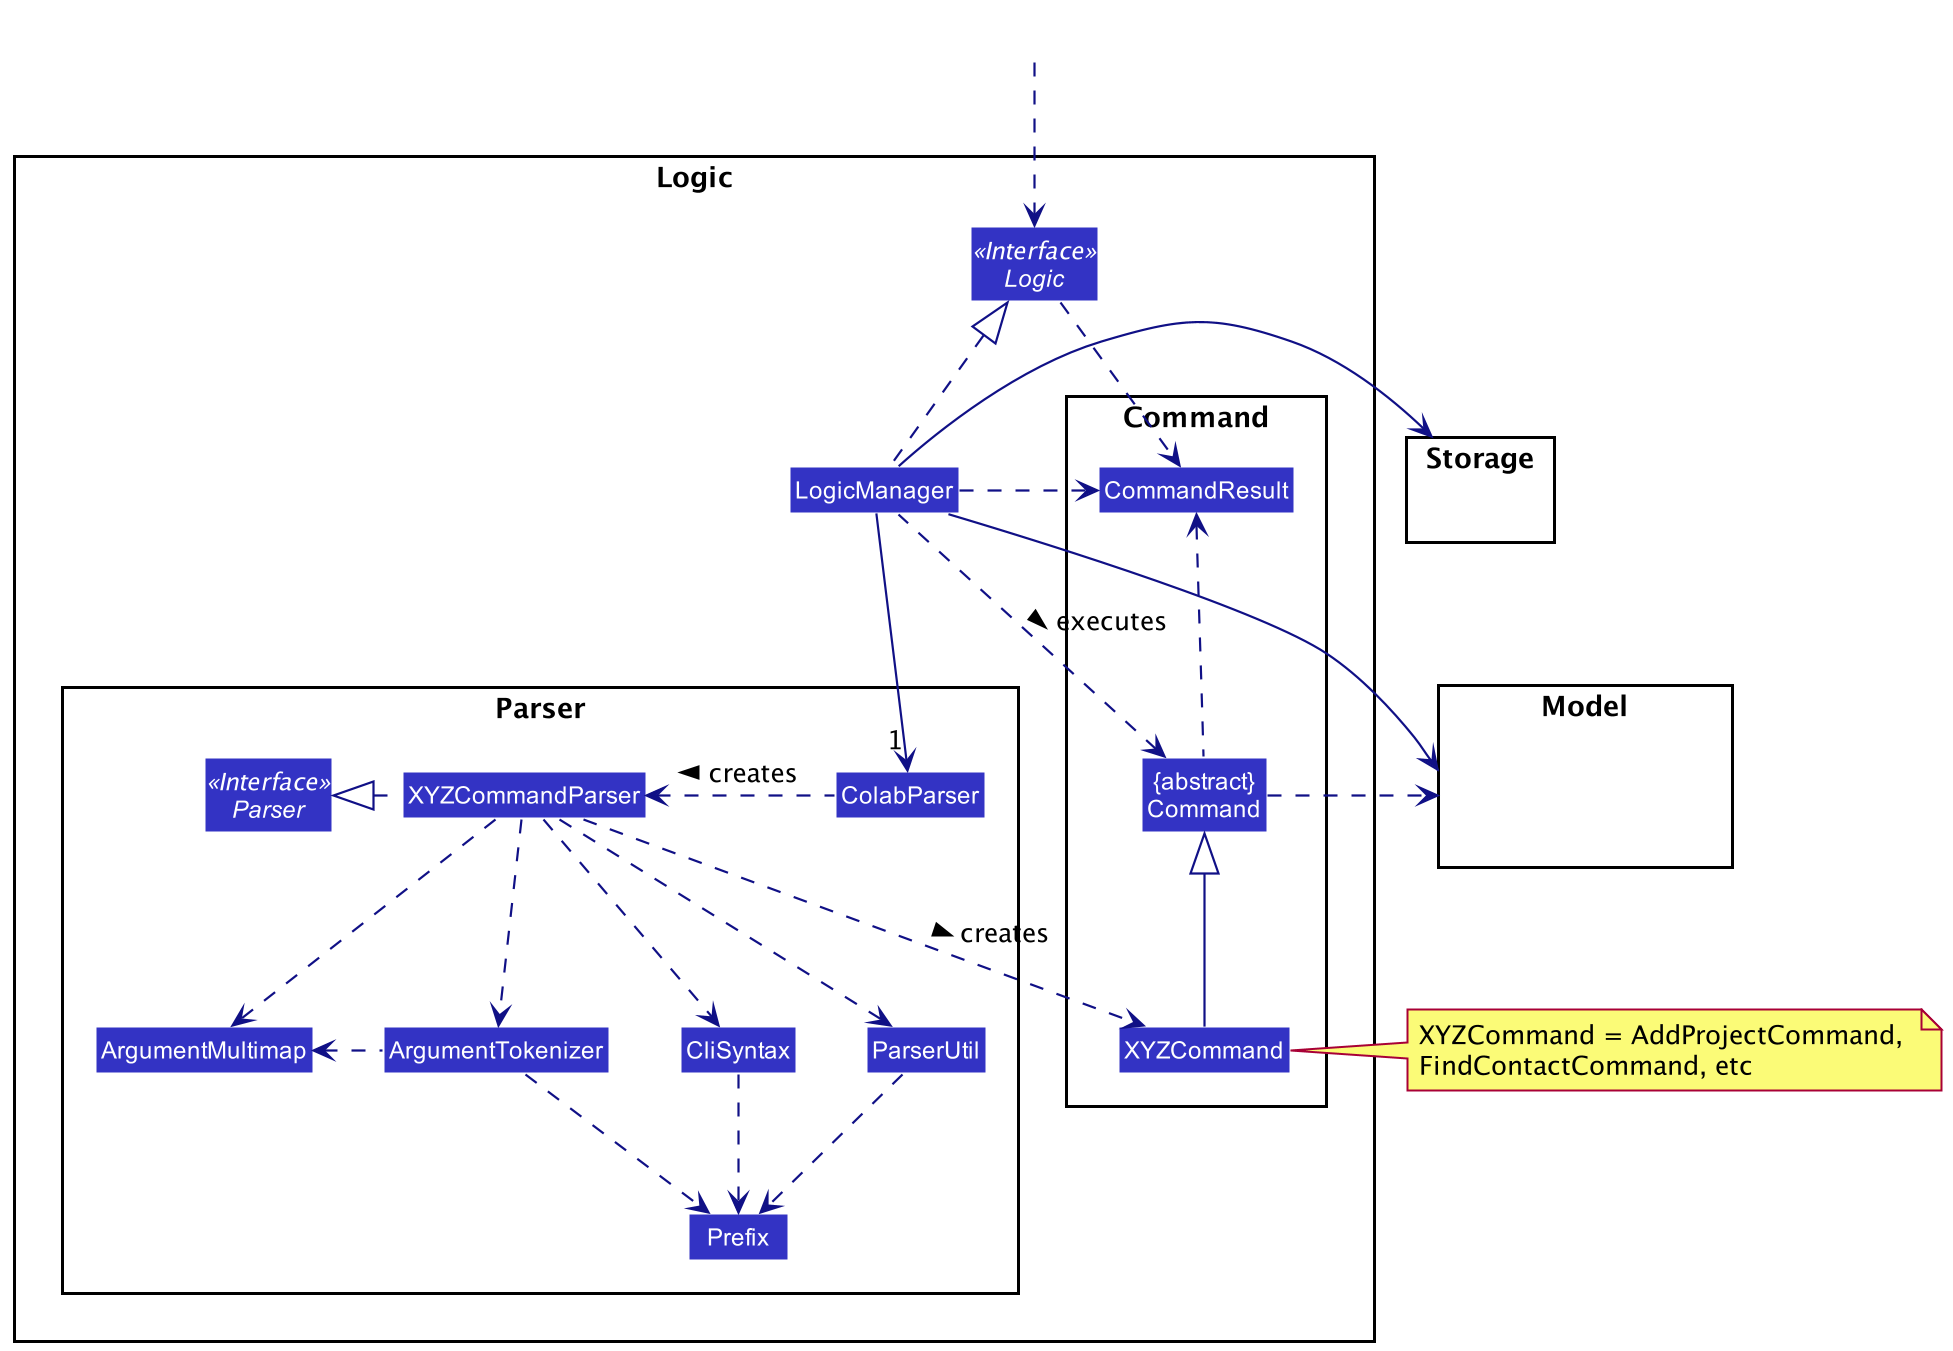

The diagram above was rendered by PlantUML. Its source (embedded in the PNG):
@startuml
!include style.puml
skinparam arrowThickness 1.1
skinparam arrowColor LOGIC_COLOR_T4
skinparam classBackgroundColor LOGIC_COLOR

package Logic {

package Parser {
Interface Parser <<Interface>>
Class ColabParser
Class XYZCommandParser
Class CliSyntax
Class ParserUtil
Class ArgumentMultimap
Class ArgumentTokenizer
Class Prefix
}

package Command {
Class XYZCommand
Class CommandResult
Class "{abstract}\nCommand" as Command
}

Interface Logic <<Interface>>
Class LogicManager
}

package Model{
Class HiddenModel #FFFFFF
}

package Storage{
Class HiddenModel #FFFFFF
}

Class HiddenOutside #FFFFFF
HiddenOutside ..> Logic

LogicManager .up.|> Logic
LogicManager -->"1" ColabParser
ColabParser .left.> XYZCommandParser: creates >

XYZCommandParser ..> XYZCommand : creates >
XYZCommandParser .left.|> Parser
XYZCommandParser ..> ArgumentMultimap
XYZCommandParser ..> ArgumentTokenizer
ArgumentTokenizer .left.> ArgumentMultimap
XYZCommandParser ..> CliSyntax
CliSyntax ..> Prefix
XYZCommandParser ..> ParserUtil
ParserUtil .down.> Prefix
ArgumentTokenizer .down.> Prefix
XYZCommand -up-|> Command
LogicManager .left.> Command : executes >

LogicManager --> Model
LogicManager --> Storage
Storage --[hidden] Model
Command .[hidden]up.> Storage
Command .right.> Model
note right of XYZCommand: XYZCommand = AddProjectCommand, \nFindContactCommand, etc

Logic ..> CommandResult
LogicManager .down.> CommandResult
Command .up.> CommandResult
CommandResult -[hidden]-> Parser
@enduml